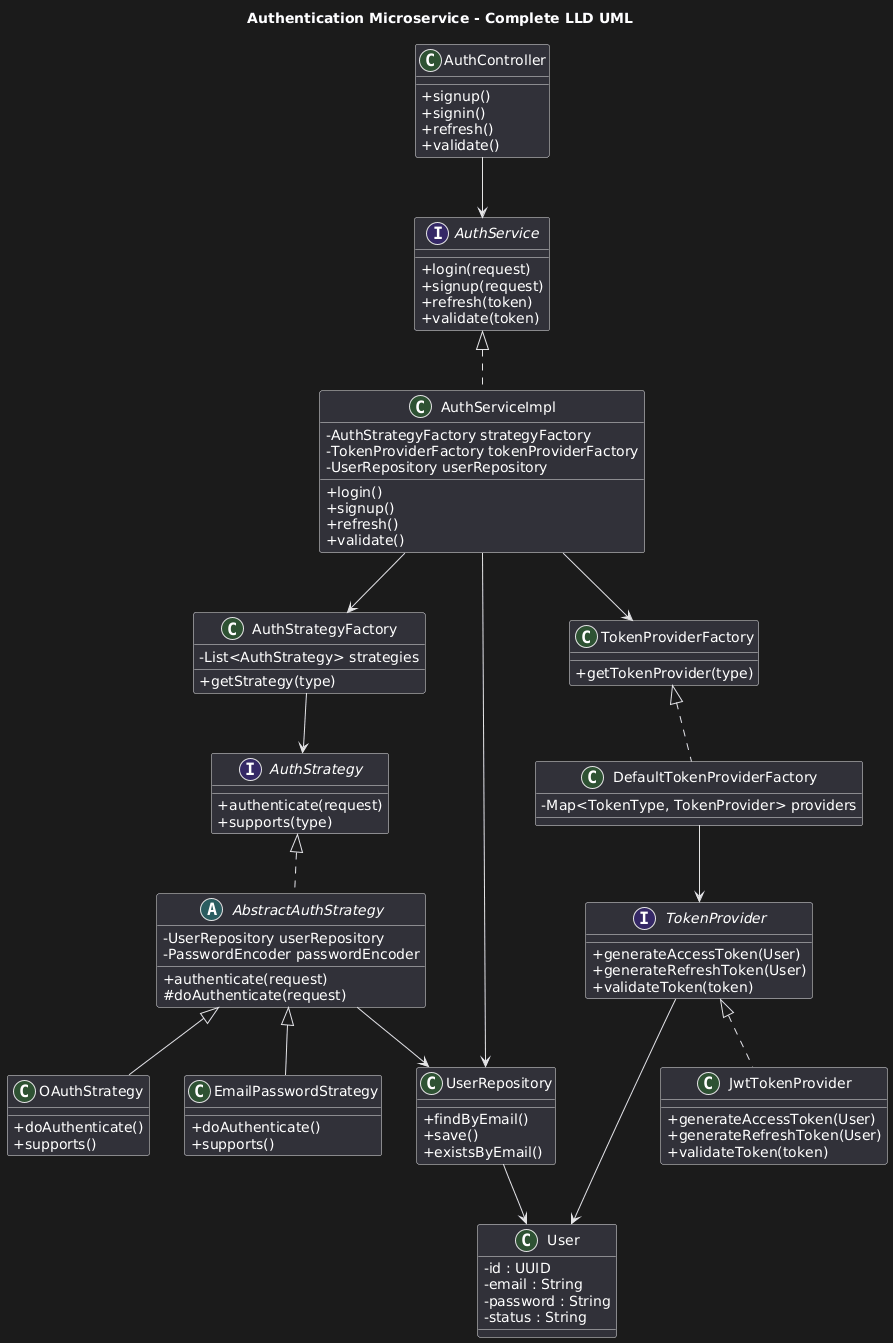

The diagram above was rendered by PlantUML. Its source (embedded in the PNG):
@startuml
title Authentication Microservice - Complete LLD UML

skinparam classAttributeIconSize 0

' ============================
' CONTROLLER LAYER
' ============================

class AuthController {
    +signup()
    +signin()
    +refresh()
    +validate()
}

' ============================
' SERVICE LAYER
' ============================

interface AuthService {
    +login(request)
    +signup(request)
    +refresh(token)
    +validate(token)
}

class AuthServiceImpl {
    -AuthStrategyFactory strategyFactory
    -TokenProviderFactory tokenProviderFactory
    -UserRepository userRepository
    +login()
    +signup()
    +refresh()
    +validate()
}

AuthController --> AuthService
AuthService <|.. AuthServiceImpl

' ============================
' STRATEGY PATTERN
' ============================

interface AuthStrategy {
    +authenticate(request)
    +supports(type)
}

abstract class AbstractAuthStrategy {
    -UserRepository userRepository
    -PasswordEncoder passwordEncoder
    +authenticate(request)
    #doAuthenticate(request)
}

AuthStrategy <|.. AbstractAuthStrategy

class EmailPasswordStrategy {
    +doAuthenticate()
    +supports()
}

class OAuthStrategy {
    +doAuthenticate()
    +supports()
}

AbstractAuthStrategy <|-- EmailPasswordStrategy
AbstractAuthStrategy <|-- OAuthStrategy

' ============================
' STRATEGY FACTORY
' ============================

class AuthStrategyFactory {
    -List<AuthStrategy> strategies
    +getStrategy(type)
}

AuthStrategyFactory --> AuthStrategy
AuthServiceImpl --> AuthStrategyFactory

' ============================
' TOKEN PROVIDER STRATEGY
' ============================

interface TokenProvider {
    +generateAccessToken(User)
    +generateRefreshToken(User)
    +validateToken(token)
}

class JwtTokenProvider {
    +generateAccessToken(User)
    +generateRefreshToken(User)
    +validateToken(token)
}

TokenProvider <|.. JwtTokenProvider

' ============================
' TOKEN FACTORY
' ============================

class TokenProviderFactory {
    +getTokenProvider(type)
}

class DefaultTokenProviderFactory {
    -Map<TokenType, TokenProvider> providers
}

TokenProviderFactory <|.. DefaultTokenProviderFactory
DefaultTokenProviderFactory --> TokenProvider
AuthServiceImpl --> TokenProviderFactory

' ============================
' PERSISTENCE LAYER
' ============================

class UserRepository {
    +findByEmail()
    +save()
    +existsByEmail()
}

class User {
    -id : UUID
    -email : String
    -password : String
    -status : String
}

AuthServiceImpl --> UserRepository
AbstractAuthStrategy --> UserRepository
TokenProvider --> User
UserRepository --> User
@enduml